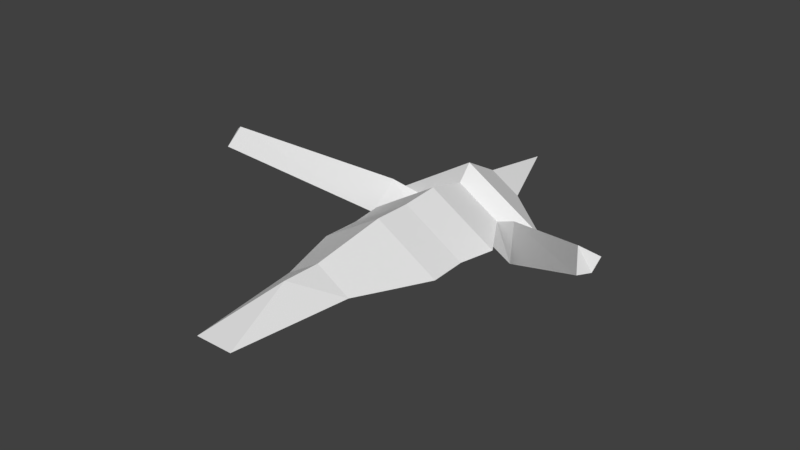 # Source: audible.blend  (saved by Blender 2.77.0; exported with 4.5.12 LTS)
import bpy
from mathutils import Matrix  # noqa: F401  (used for matrix-valued properties, if any)

bpy.ops.wm.read_factory_settings(use_empty=True)
scene = bpy.context.scene
scene.name = 'Scene'

# ---- collections
col_collection_1 = bpy.data.collections.new('Collection 1'); scene.collection.children.link(col_collection_1)

# ---- world
world_world = bpy.data.worlds.new('World'); scene.world = world_world
world_world.color = (0.05088, 0.05088, 0.05088)
world_world.use_sun_shadow = False
world_world.sun_shadow_jitter_overblur = 0.0
world_world.cycles.sampling_method = 'MANUAL'

# ---- meshes
me_cone = bpy.data.meshes.new('Cone')
me_cone.from_pydata([(-6.773e-07, 6.574, 0.3519), (-0.5467, 6.574, 0.01865), (-8.114e-07, 8.025, 0.1297), (0.5467, 6.574, 0.01865), (-6.775e-07, 5.866, 0.7407), (-1.503, 5.866, -0.1757), (1.503, 5.866, -0.1757), (-6.103e-07, 5.607, 0.453), (-0.7956, 5.607, -0.03192), (0.7956, 5.607, -0.03192), (-6.474e-07, 4.864, 0.6335), (-1.24, 4.864, -0.1221), (1.24, 4.864, -0.1221), (-2.518e-07, 1.403, 0.3892), (-0.3387, -2.961e-08, -1.049e-08), (0.3387, 2.961e-08, 1.049e-08), (-5.683e-07, 4.172, 0.5846), (-5.087e-07, 3.48, 0.5948), (-4.101e-07, 2.787, 0.4869), (-3.157e-07, 2.095, 0.3776), (0.6099, 2.095, 0.005814), (0.8789, 2.787, -0.04885), (1.144, 3.48, -0.1028), (1.119, 4.172, -0.09771), (-0.6099, 2.095, 0.005814), (-0.8789, 2.787, -0.04885), (-1.144, 3.48, -0.1028), (-1.119, 4.172, -0.09771), (-6.846e-07, 6.574, 0.01865), (-6.227e-07, 5.866, -0.1757), (-4.808e-07, 5.607, -0.03192), (-2.967e-07, 4.864, -0.6259), (0.0, 0.0, 0.0), (-3.554e-07, 4.172, -0.6014), (-2.949e-07, 3.48, -0.3265), (-2.344e-07, 2.787, -0.2726), (-2.334e-07, 2.095, 0.005814), (-5.984e-07, 5.688, -0.5198), (-0.7956, 5.428, -0.3759), (-1.503, 5.688, -0.5198), (-0.5467, 6.704, -0.3442), (-6.209e-07, 5.997, -0.5385), (-1.503, 5.997, -0.5385), (0.5467, 6.704, -0.3442), (1.503, 5.997, -0.5385), (-6.275e-07, 5.997, -0.5385), (-6.026e-07, 5.688, -0.5198), (1.503, 5.688, -0.5198), (0.7956, 5.428, -0.3759), (1.291, 5.371, 0.2262), (1.906, 5.715, -0.04275), (-1.291, 5.371, 0.2262), (-1.906, 5.715, -0.04275), (-1.829, 5.486, -0.4665), (-1.478, 5.03, -0.3557), (1.478, 5.03, -0.3557), (1.829, 5.486, -0.4665), (3.41, 3.778, 1.164), (3.685, 3.966, 1.001), (-3.41, 3.778, 1.164), (-3.685, 3.966, 1.001), (-3.626, 3.841, 0.7749), (-3.541, 3.573, 0.8203), (3.541, 3.573, 0.8203), (3.626, 3.841, 0.7749)], [], [(0, 2, 1), (2, 28, 1), (3, 2, 0), (0, 6, 3), (4, 9, 6), (3, 29, 28), (0, 5, 4), (7, 12, 9), (29, 9, 30), (4, 8, 7), (20, 13, 15), (9, 31, 30), (8, 10, 7), (13, 32, 15), (36, 15, 32), (24, 13, 19), (11, 16, 10), (27, 17, 16), (26, 18, 17), (25, 19, 18), (12, 33, 31), (23, 34, 33), (34, 21, 35), (35, 20, 36), (10, 23, 12), (16, 22, 23), (17, 21, 22), (18, 20, 21), (35, 24, 25), (34, 25, 26), (27, 34, 26), (11, 33, 27), (36, 14, 24), (8, 31, 11), (38, 8, 51, 54), (5, 39, 53, 52), (2, 3, 28), (0, 4, 6), (4, 7, 9), (52, 53, 61, 60), (0, 1, 5), (7, 10, 12), (56, 50, 58, 64), (4, 5, 8), (20, 19, 13), (9, 12, 31), (8, 11, 10), (13, 14, 32), (36, 20, 15), (24, 14, 13), (11, 27, 16), (27, 26, 17), (26, 25, 18), (25, 24, 19), (12, 23, 33), (23, 22, 34), (34, 22, 21), (35, 21, 20), (10, 16, 23), (16, 17, 22), (17, 18, 21), (18, 19, 20), (35, 36, 24), (34, 35, 25), (27, 33, 34), (11, 31, 33), (36, 32, 14), (8, 30, 31), (29, 30, 8), (1, 28, 29), (37, 38, 39), (8, 38, 37, 29), (8, 5, 52, 51), (29, 37, 39, 5), (40, 41, 42), (29, 41, 40, 1), (5, 42, 41, 29), (1, 40, 42, 5), (43, 44, 45), (6, 44, 43, 3), (29, 45, 44, 6), (3, 43, 45, 29), (46, 47, 48), (6, 47, 46, 29), (48, 47, 56, 55), (29, 46, 48, 9), (9, 48, 55, 49), (39, 38, 54, 53), (47, 6, 50, 56), (6, 9, 49, 50), (57, 63, 64, 58), (60, 61, 62, 59), (53, 54, 62, 61), (50, 49, 57, 58), (49, 55, 63, 57), (55, 56, 64, 63), (54, 51, 59, 62), (51, 52, 60, 59)])
me_cone.use_remesh_preserve_volume = False
me_cone.use_remesh_preserve_attributes = False
me_cone.use_mirror_vertex_groups = False
me_cone.update()

# ---- objects
ob_cone = bpy.data.objects.new('Cone', me_cone)

# ---- transforms, parenting, visibility, modifiers, constraints
ob_cone.location = (0.0, 0.0, 0.0)
ob_cone.lineart.crease_threshold = 0.0

# ---- collection membership
col_collection_1.objects.link(ob_cone)

# ---- scene / render settings (as saved in the file)
scene.frame_start = 1; scene.frame_end = 250; scene.frame_set(1)
scene.render.engine = 'BLENDER_EEVEE_NEXT'
scene.render.resolution_percentage = 50
scene.render.dither_intensity = 0.0
scene.cycles.use_denoising = False
scene.cycles.samples = 128
scene.cycles.sampling_pattern = 'TABULATED_SOBOL'
scene.cycles.light_sampling_threshold = 0.0
scene.cycles.use_adaptive_sampling = False
scene.cycles.use_light_tree = False
scene.cycles.blur_glossy = 0.0
scene.cycles.sample_clamp_indirect = 0.0
scene.view_settings.view_transform = 'Standard'
bpy.context.view_layer.update()

# ---- added for rendering (the .blend has no active camera and no usable light): camera, sun
cam_auto = bpy.data.cameras.new('AutoCamera')
cam_auto.lens = 50.0
cam_auto.sensor_width = 36.0
cam_auto.clip_end = 1000.0
ob_auto_camera = bpy.data.objects.new('AutoCamera', cam_auto)
scene.collection.objects.link(ob_auto_camera)
ob_auto_camera.location = (10.2156, -8.24628, 8.44163)
ob_auto_camera.rotation_euler = (1.09748, -7.21219e-08, 0.694738)
scene.camera = ob_auto_camera
light_auto_sun = bpy.data.lights.new('AutoSun', 'SUN')
light_auto_sun.energy = 3.0
light_auto_sun.angle = 0.0523599
ob_auto_sun = bpy.data.objects.new('AutoSun', light_auto_sun)
scene.collection.objects.link(ob_auto_sun)
ob_auto_sun.rotation_euler = (0.872665, 0.174533, 0.523599)
bpy.context.view_layer.update()
